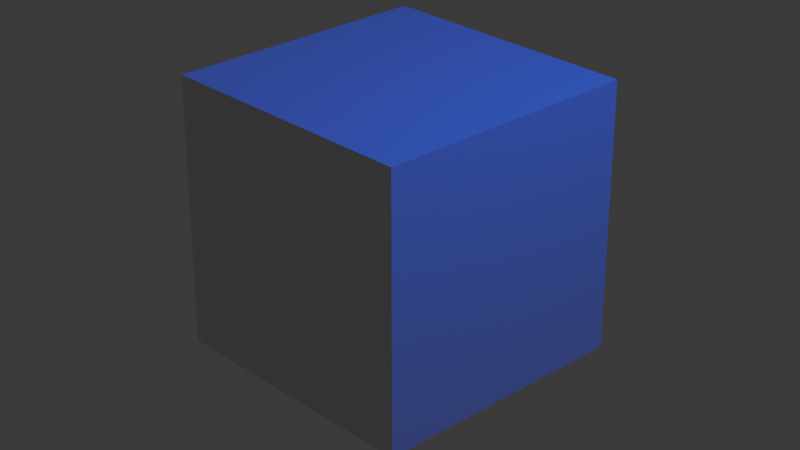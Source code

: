# Source: 00_extras_track_action.blend  (saved by Blender 5.2.29; exported with 4.5.12 LTS)
import bpy
from mathutils import Matrix  # noqa: F401  (used for matrix-valued properties, if any)

bpy.ops.wm.read_factory_settings(use_empty=True)
scene = bpy.context.scene
scene.name = 'Scene'

# ---- collections
col_collection = bpy.data.collections.new('Collection'); scene.collection.children.link(col_collection)

# ---- materials (node trees are filled in below, after node groups)
mat_material = bpy.data.materials.new('Material')
mat_material.alpha_threshold = 0.0
mat_material.use_backface_culling_lightprobe_volume = False
mat_material.roughness = 0.5
mat_material.line_color = (0.0, 0.0, 0.0, 1.0)

# ---- material node trees
mat_material.use_nodes = True; mat_material.node_tree.nodes.clear()
_N = mat_material.node_tree.nodes; _L = mat_material.node_tree.links
n0 = _N.new('ShaderNodeOutputMaterial'); n0.name = 'Material Output'; n0.location = (200, 100)
n1 = _N.new('ShaderNodeBsdfPrincipled'); n1.name = 'Principled BSDF'; n1.location = (-200, 100)
_L.new(n1.outputs[0], n0.inputs[0])
n0.is_active_output = True

# ---- world
world_world = bpy.data.worlds.new('World'); scene.world = world_world
world_world.use_nodes = True; world_world.node_tree.nodes.clear()
_N = world_world.node_tree.nodes; _L = world_world.node_tree.links
n0 = _N.new('ShaderNodeOutputWorld'); n0.name = 'World Output'; n0.location = (200, 100)
n1 = _N.new('ShaderNodeBackground'); n1.name = 'Background'; n1.location = (-200, 100)
n1.inputs[0].default_value = (0.05088, 0.05088, 0.05088, 1.0)
_L.new(n1.outputs[0], n0.inputs[0])
n0.is_active_output = True
world_world.color = (0.05088, 0.05088, 0.05088)
world_world.sun_shadow_jitter_overblur = 0.0

# ---- cameras
cam_camera = bpy.data.cameras.new('Camera')
cam_camera.clip_end = 100.0
cam_camera.lens = 75.0
cam_camera.ortho_scale = 7.314

# ---- lights
light_light = bpy.data.lights.new('Light', 'POINT')
light_light.color = (0.0, 0.01609, 1.0)
light_light.energy = 1000.0
light_light.shadow_soft_size = 0.1

# ---- meshes
me_cube = bpy.data.meshes.new('Cube')
me_cube.from_pydata([(1.0, 1.0, 1.0), (1.0, 1.0, -1.0), (1.0, -1.0, 1.0), (1.0, -1.0, -1.0), (-1.0, 1.0, 1.0), (-1.0, 1.0, -1.0), (-1.0, -1.0, 1.0), (-1.0, -1.0, -1.0)], [], [(0, 4, 6, 2), (3, 2, 6, 7), (7, 6, 4, 5), (5, 1, 3, 7), (1, 0, 2, 3), (5, 4, 0, 1)])
_uv = me_cube.uv_layers.new(name='UVMap')
_uv.uv.foreach_set('vector', [0.625, 0.5, 0.875, 0.5, 0.875, 0.75, 0.625, 0.75, 0.375, 0.75, 0.625, 0.75, 0.625, 1.0, 0.375, 1.0, 0.375, 0.0, 0.625, 0.0, 0.625, 0.25, 0.375, 0.25, 0.125, 0.5, 0.375, 0.5, 0.375, 0.75, 0.125, 0.75, 0.375, 0.5, 0.625, 0.5, 0.625, 0.75, 0.375, 0.75, 0.375, 0.25, 0.625, 0.25, 0.625, 0.5, 0.375, 0.5])
me_cube.materials.append(mat_material)
me_cube.use_mirror_vertex_groups = False
me_cube.update()
arm_armature = bpy.data.armatures.new('Armature')  # bones are not reproduced

# ---- objects
ob_cube = bpy.data.objects.new('Cube', me_cube)
ob_light = bpy.data.objects.new('Light', light_light)
ob_camera = bpy.data.objects.new('Camera', cam_camera)
ob_armature = bpy.data.objects.new('Armature', arm_armature)

# ---- transforms, parenting, visibility, modifiers, constraints
ob_cube.parent = ob_armature
ob_cube.location = (0.0, 0.0, 0.0)
ob_cube.lock_rotations_4d = False
ob_cube.empty_display_type = 'ARROWS'
ob_cube.lineart.crease_threshold = 0.0
_vg = ob_cube.vertex_groups.new(name='Bone')
_vg.add([0, 1, 2, 3, 4, 5, 6, 7], 1.0, 'REPLACE')
_m = ob_cube.modifiers.new('Armature', 'ARMATURE')
_m.object = ob_armature
ob_light.location = (4.076, 1.005, 5.904)
ob_light.rotation_euler = (0.6503, 0.05522, 1.866)
ob_light.lock_rotations_4d = False
ob_light.empty_display_type = 'ARROWS'
ob_light.color = (0.0, 0.0, 0.0, 0.0)
ob_light.lineart.crease_threshold = 0.0
ob_camera.location = (7.359, -6.926, 4.958)
ob_camera.rotation_euler = (1.109, 4.011e-09, 0.8149)
ob_camera.lock_rotations_4d = False
ob_camera.empty_display_type = 'ARROWS'
ob_camera.color = (0.0, 0.0, 0.0, 0.0)
ob_camera.display_type = 'WIRE'
ob_camera.lineart.crease_threshold = 0.0
ob_armature.location = (0.0, 0.0, 0.0)
ob_armature.show_in_front = True

# ---- collection membership
col_collection.objects.link(ob_cube)
col_collection.objects.link(ob_light)
col_collection.objects.link(ob_camera)
col_collection.objects.link(ob_armature)

# ---- scene / render settings (as saved in the file)
scene.camera = ob_camera
scene.frame_start = 1; scene.frame_end = 250; scene.frame_set(24)
scene.render.engine = 'BLENDER_EEVEE_NEXT'
scene.render.bake_bias = 0.0
scene.render.bake_samples = 0
scene.render.compositor_device = 'GPU'
scene.eevee.use_volume_custom_range = False
scene.eevee.fast_gi_thickness_near = 0.1
scene.eevee.fast_gi_thickness_far = 0.0
scene.eevee.ray_tracing_options.screen_trace_thickness = 0.1
bpy.context.view_layer.update()
